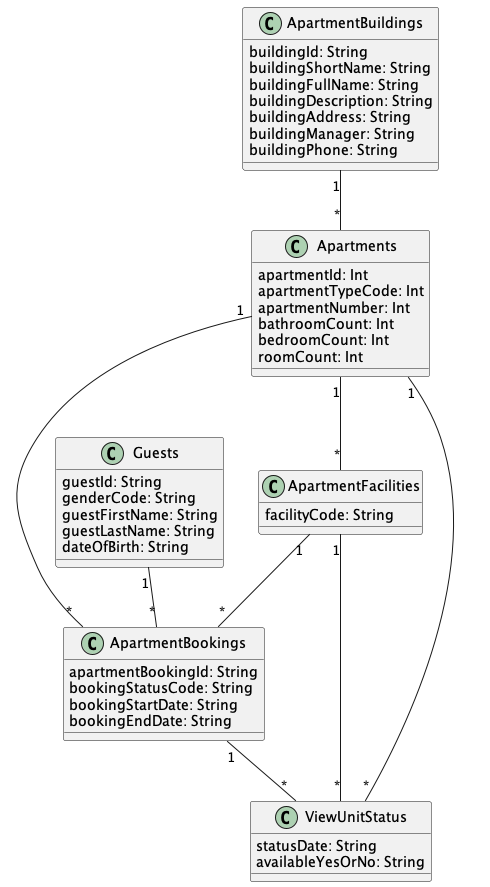

The diagram above was rendered by PlantUML. Its source (embedded in the PNG):
@startuml "ApartmentRentals"


class ApartmentBuildings{
  buildingId: String
  buildingShortName: String
  buildingFullName: String
  buildingDescription: String
  buildingAddress: String
  buildingManager: String
  buildingPhone: String
}

class Apartments{
  apartmentId: Int
  apartmentTypeCode: Int
  apartmentNumber: Int
  bathroomCount: Int
  bedroomCount: Int
  roomCount: Int
}

class ApartmentFacilities{
  facilityCode: String
}

class Guests{
  guestId: String
  genderCode: String
  guestFirstName: String
  guestLastName: String
  dateOfBirth: String
}

class ApartmentBookings{
  apartmentBookingId: String
  bookingStatusCode: String
  bookingStartDate: String
  bookingEndDate: String
}

class ViewUnitStatus{
  statusDate: String
  availableYesOrNo: String
}



ApartmentBuildings "1" -- "*" Apartments

Apartments "1" -- "*" ApartmentBookings

Apartments "1" -- "*" ViewUnitStatus

Apartments "1" -- "*" ApartmentFacilities

ApartmentFacilities "1" -- "*" ApartmentBookings

ApartmentFacilities "1" -- "*" ViewUnitStatus

Guests "1" -- "*" ApartmentBookings

ApartmentBookings "1" -- "*" ViewUnitStatus


@enduml